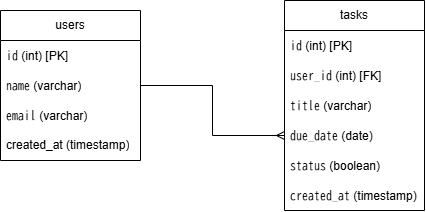

The diagram above was exported from draw.io. Its source (the exported page's mxGraphModel, read from the mxfile embedded in the PNG):
<mxGraphModel dx="858" dy="439" grid="1" gridSize="10" guides="1" tooltips="1" connect="1" arrows="1" fold="1" page="1" pageScale="1" pageWidth="827" pageHeight="1169" math="0" shadow="0">
  <root>
    <mxCell id="0" />
    <mxCell id="1" parent="0" />
    <mxCell id="AOit9ckKn3fvkfDvmtXO-20" edge="1" parent="1" source="AOit9ckKn3fvkfDvmtXO-1" style="edgeStyle=orthogonalEdgeStyle;rounded=0;orthogonalLoop=1;jettySize=auto;html=1;exitX=1;exitY=0.5;exitDx=0;exitDy=0;entryX=0;entryY=0.5;entryDx=0;entryDy=0;endArrow=ERmany;endFill=0;" target="AOit9ckKn3fvkfDvmtXO-12">
      <mxGeometry relative="1" as="geometry" />
    </mxCell>
    <mxCell id="AOit9ckKn3fvkfDvmtXO-1" parent="1" style="swimlane;fontStyle=0;childLayout=stackLayout;horizontal=1;startSize=30;horizontalStack=0;resizeParent=1;resizeParentMax=0;resizeLast=0;collapsible=1;marginBottom=0;whiteSpace=wrap;html=1;" value="users" vertex="1">
      <mxGeometry height="150" width="140" x="60" y="190" as="geometry" />
    </mxCell>
    <mxCell id="AOit9ckKn3fvkfDvmtXO-2" parent="AOit9ckKn3fvkfDvmtXO-1" style="text;strokeColor=none;fillColor=none;align=left;verticalAlign=middle;spacingLeft=4;spacingRight=4;overflow=hidden;points=[[0,0.5],[1,0.5]];portConstraint=eastwest;rotatable=0;whiteSpace=wrap;html=1;" value="&lt;code&gt;id&lt;/code&gt; (int) [PK]" vertex="1">
      <mxGeometry height="30" width="140" y="30" as="geometry" />
    </mxCell>
    <mxCell id="AOit9ckKn3fvkfDvmtXO-3" parent="AOit9ckKn3fvkfDvmtXO-1" style="text;strokeColor=none;fillColor=none;align=left;verticalAlign=middle;spacingLeft=4;spacingRight=4;overflow=hidden;points=[[0,0.5],[1,0.5]];portConstraint=eastwest;rotatable=0;whiteSpace=wrap;html=1;" value="&lt;code&gt;name&lt;/code&gt; (varchar)" vertex="1">
      <mxGeometry height="30" width="140" y="60" as="geometry" />
    </mxCell>
    <mxCell id="AOit9ckKn3fvkfDvmtXO-4" parent="AOit9ckKn3fvkfDvmtXO-1" style="text;strokeColor=none;fillColor=none;align=left;verticalAlign=middle;spacingLeft=4;spacingRight=4;overflow=hidden;points=[[0,0.5],[1,0.5]];portConstraint=eastwest;rotatable=0;whiteSpace=wrap;html=1;" value="&lt;code&gt;email&lt;/code&gt; (varchar)" vertex="1">
      <mxGeometry height="30" width="140" y="90" as="geometry" />
    </mxCell>
    <mxCell id="AOit9ckKn3fvkfDvmtXO-18" parent="AOit9ckKn3fvkfDvmtXO-1" style="text;strokeColor=none;fillColor=none;align=left;verticalAlign=middle;spacingLeft=4;spacingRight=4;overflow=hidden;points=[[0,0.5],[1,0.5]];portConstraint=eastwest;rotatable=0;whiteSpace=wrap;html=1;" value="created_at (timestamp)" vertex="1">
      <mxGeometry height="30" width="140" y="120" as="geometry" />
    </mxCell>
    <mxCell id="AOit9ckKn3fvkfDvmtXO-5" parent="1" style="swimlane;fontStyle=0;childLayout=stackLayout;horizontal=1;startSize=30;horizontalStack=0;resizeParent=1;resizeParentMax=0;resizeLast=0;collapsible=1;marginBottom=0;whiteSpace=wrap;html=1;" value="tasks" vertex="1">
      <mxGeometry height="210" width="140" x="344" y="180" as="geometry" />
    </mxCell>
    <mxCell id="AOit9ckKn3fvkfDvmtXO-6" parent="AOit9ckKn3fvkfDvmtXO-5" style="text;strokeColor=none;fillColor=none;align=left;verticalAlign=middle;spacingLeft=4;spacingRight=4;overflow=hidden;points=[[0,0.5],[1,0.5]];portConstraint=eastwest;rotatable=0;whiteSpace=wrap;html=1;" value="&lt;code&gt;id&lt;/code&gt; (int) [PK]" vertex="1">
      <mxGeometry height="30" width="140" y="30" as="geometry" />
    </mxCell>
    <mxCell id="AOit9ckKn3fvkfDvmtXO-7" parent="AOit9ckKn3fvkfDvmtXO-5" style="text;strokeColor=none;fillColor=none;align=left;verticalAlign=middle;spacingLeft=4;spacingRight=4;overflow=hidden;points=[[0,0.5],[1,0.5]];portConstraint=eastwest;rotatable=0;whiteSpace=wrap;html=1;" value="&lt;code&gt;user_id&lt;/code&gt; (int) [FK]" vertex="1">
      <mxGeometry height="30" width="140" y="60" as="geometry" />
    </mxCell>
    <mxCell id="AOit9ckKn3fvkfDvmtXO-8" parent="AOit9ckKn3fvkfDvmtXO-5" style="text;strokeColor=none;fillColor=none;align=left;verticalAlign=middle;spacingLeft=4;spacingRight=4;overflow=hidden;points=[[0,0.5],[1,0.5]];portConstraint=eastwest;rotatable=0;whiteSpace=wrap;html=1;" value="&lt;code&gt;title&lt;/code&gt; (varchar)" vertex="1">
      <mxGeometry height="30" width="140" y="90" as="geometry" />
    </mxCell>
    <mxCell id="AOit9ckKn3fvkfDvmtXO-12" parent="AOit9ckKn3fvkfDvmtXO-5" style="text;strokeColor=none;fillColor=none;align=left;verticalAlign=middle;spacingLeft=4;spacingRight=4;overflow=hidden;points=[[0,0.5],[1,0.5]];portConstraint=eastwest;rotatable=0;whiteSpace=wrap;html=1;" value="&lt;code&gt;due_date&lt;/code&gt; (date)" vertex="1">
      <mxGeometry height="30" width="140" y="120" as="geometry" />
    </mxCell>
    <mxCell id="AOit9ckKn3fvkfDvmtXO-13" parent="AOit9ckKn3fvkfDvmtXO-5" style="text;strokeColor=none;fillColor=none;align=left;verticalAlign=middle;spacingLeft=4;spacingRight=4;overflow=hidden;points=[[0,0.5],[1,0.5]];portConstraint=eastwest;rotatable=0;whiteSpace=wrap;html=1;" value="&lt;code&gt;status&lt;/code&gt; (boolean)" vertex="1">
      <mxGeometry height="30" width="140" y="150" as="geometry" />
    </mxCell>
    <mxCell id="AOit9ckKn3fvkfDvmtXO-14" parent="AOit9ckKn3fvkfDvmtXO-5" style="text;strokeColor=none;fillColor=none;align=left;verticalAlign=middle;spacingLeft=4;spacingRight=4;overflow=hidden;points=[[0,0.5],[1,0.5]];portConstraint=eastwest;rotatable=0;whiteSpace=wrap;html=1;" value="&lt;code&gt;created_at&lt;/code&gt; (timestamp)" vertex="1">
      <mxGeometry height="30" width="140" y="180" as="geometry" />
    </mxCell>
  </root>
</mxGraphModel>